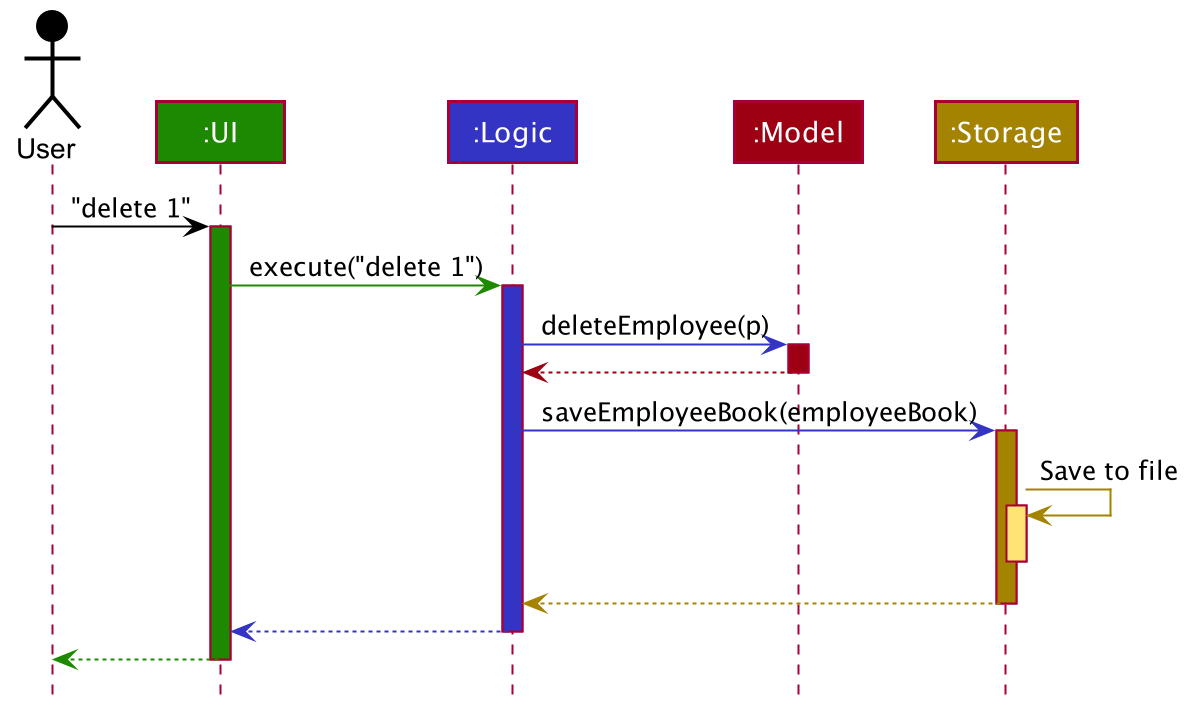

The diagram above was rendered by PlantUML. Its source (embedded in the PNG):
@startuml








skinparam BackgroundColor #FFFFFFF

skinparam Shadowing false

skinparam Class {
    FontColor #FFFFFF
    BorderThickness 1
    BorderColor #FFFFFF
    StereotypeFontColor #FFFFFF
    FontName Arial
}

skinparam Actor {
    BorderColor #000000
    Color #000000
    FontName Arial
}

skinparam Sequence {
    MessageAlign center
    BoxFontSize 15
    BoxPadding 0
    BoxFontColor #FFFFFF
    FontName Arial
}

skinparam Participant {
    FontColor #FFFFFFF
    Padding 20
}

skinparam MinClassWidth 50
skinparam ParticipantPadding 10
skinparam Shadowing false
skinparam DefaultTextAlignment center
skinparam packageStyle Rectangle

hide footbox
hide members
hide circle

Actor User as user #000000
Participant ":UI" as ui #1D8900
Participant ":Logic" as logic #3333C4
Participant ":Model" as model #9D0012
Participant ":Storage" as storage #A38300

user -[#000000]> ui : "delete 1"
activate ui #1D8900

ui -[#1D8900]> logic : execute("delete 1")
activate logic #3333C4

logic -[#3333C4]> model : deleteEmployee(p)
activate model #9D0012

model -[#9D0012]-> logic
deactivate model

logic -[#3333C4]> storage : saveEmployeeBook(employeeBook)
activate storage #A38300

storage -[#A38300]> storage : Save to file
activate storage #FFE374
deactivate storage

storage --[#A38300]> logic
deactivate storage

logic --[#3333C4]> ui
deactivate logic

ui--[#1D8900]> user
deactivate ui
@enduml